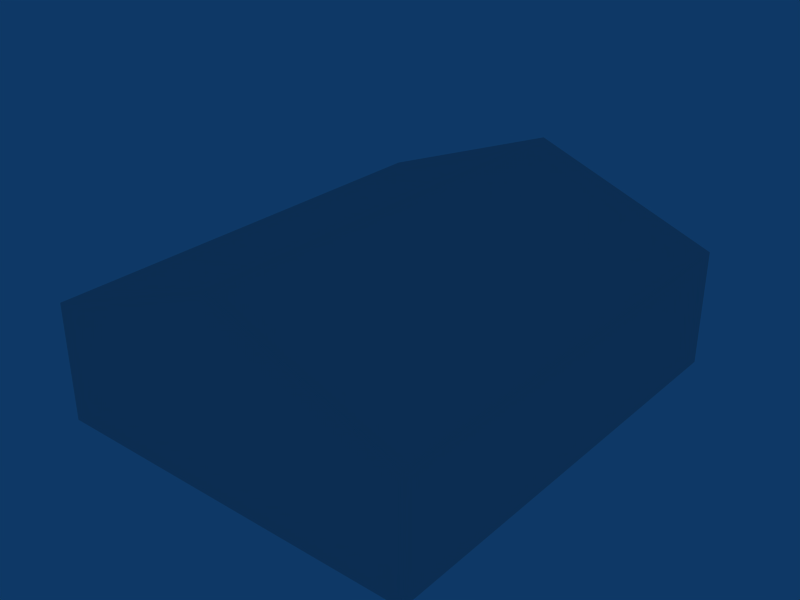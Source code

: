 # Source: ebfn_building_ref_033.blend  (saved by Blender 2.79.0; exported with 4.5.12 LTS)
import bpy
from mathutils import Matrix  # noqa: F401  (used for matrix-valued properties, if any)

bpy.ops.wm.read_factory_settings(use_empty=True)
scene = bpy.context.scene
scene.name = 'Scene'

# ---- collections
col_collection_1 = bpy.data.collections.new('Collection 1'); scene.collection.children.link(col_collection_1)

# ---- materials (node trees are filled in below, after node groups)
mat_material = bpy.data.materials.new('Material')
mat_material.alpha_threshold = 0.0
mat_material.roughness = 0.5

# ---- material node trees

# ---- world
world_world = bpy.data.worlds.new('World'); scene.world = world_world
world_world.color = (0.05656, 0.2208, 0.4)
world_world.use_sun_shadow = False
world_world.sun_shadow_jitter_overblur = 0.0
world_world.cycles.sampling_method = 'NONE'
world_world.cycles.sample_map_resolution = 256

# ---- meshes
me_cube_001 = bpy.data.meshes.new('Cube.001')
me_cube_001.from_pydata([(8.0, -9.5, -1.0), (8.0, 9.5, -1.0), (-8.0, 9.5, -1.0), (-8.0, -9.5, -1.0), (8.0, -9.5, 4.0), (8.0, 9.5, 4.0), (-8.0, 9.5, 4.0), (-8.0, -9.5, 4.0), (2.384e-06, -9.5, 7.0), (-3.815e-06, 9.5, 7.0)], [], [(0, 1, 5, 4), (1, 2, 6, 5), (2, 3, 7, 6), (3, 0, 4, 7), (4, 8, 7), (7, 8, 9, 6), (6, 9, 5), (5, 9, 8, 4)])
_uv = me_cube_001.uv_layers.new(name='UVTex')
_uv.uv.foreach_set('vector', [0.2812, 0.03125, 0.4688, 0.03125, 0.4688, 0.2188, 0.2812, 0.2188, 0.2812, 0.03125, 0.4688, 0.03125, 0.4688, 0.2188, 0.2812, 0.2188, 0.2812, 0.03125, 0.4688, 0.03125, 0.4688, 0.2188, 0.2812, 0.2188, 0.2812, 0.03125, 0.4688, 0.03125, 0.4688, 0.2188, 0.2812, 0.2188, 0.2812, 0.03125, 0.4688, 0.03125, 0.4688, 0.2188, 0.03125, 0.2812, 0.2188, 0.2812, 0.2188, 0.4688, 0.03125, 0.4688, 0.2812, 0.03125, 0.4688, 0.03125, 0.4688, 0.2188, 0.03125, 0.2812, 0.2188, 0.2812, 0.2188, 0.4688, 0.03125, 0.4688])
me_cube_001.materials.append(mat_material)
me_cube_001.use_remesh_preserve_volume = False
me_cube_001.use_remesh_preserve_attributes = False
me_cube_001.use_mirror_vertex_groups = False
me_cube_001.update()

# ---- objects
ob_cube = bpy.data.objects.new('Cube', me_cube_001)

# ---- transforms, parenting, visibility, modifiers, constraints
ob_cube.location = (0.0, 0.0, 1.0)
ob_cube.lock_rotations_4d = False
ob_cube.empty_display_type = 'ARROWS'
ob_cube.lineart.crease_threshold = 0.0

# ---- collection membership
col_collection_1.objects.link(ob_cube)

# ---- scene / render settings (as saved in the file)
scene.frame_start = 1; scene.frame_end = 250; scene.frame_set(1)
scene.render.engine = 'BLENDER_EEVEE_NEXT'
scene.render.image_settings.file_format = 'JPEG'
scene.render.image_settings.color_mode = 'RGB'
scene.render.image_settings.compression = 90
scene.render.resolution_x = 800
scene.render.resolution_y = 600
scene.render.pixel_aspect_x = 100.0
scene.render.pixel_aspect_y = 100.0
scene.render.fps = 25
scene.render.dither_intensity = 0.0
scene.render.use_compositing = False
scene.render.use_sequencer = False
scene.render.bake_margin = 2
scene.render.bake_bias = 0.0
scene.render.use_stamp_time = False
scene.render.use_stamp_date = False
scene.render.use_stamp_frame = False
scene.render.use_stamp_camera = False
scene.render.use_stamp_scene = False
scene.render.use_stamp_filename = False
scene.render.use_stamp_render_time = False
scene.render.stamp_font_size = 0
scene.cycles.use_denoising = False
scene.cycles.samples = 10
scene.cycles.sampling_pattern = 'TABULATED_SOBOL'
scene.cycles.light_sampling_threshold = 0.0
scene.cycles.use_adaptive_sampling = False
scene.cycles.use_light_tree = False
scene.cycles.blur_glossy = 0.0
scene.cycles.volume_bounces = 1
scene.cycles.pixel_filter_type = 'GAUSSIAN'
scene.cycles.sample_clamp_indirect = 0.0
scene.view_settings.view_transform = 'Raw'
bpy.context.view_layer.update()

# ---- added for rendering (the .blend has no active camera): camera
cam_auto = bpy.data.cameras.new('AutoCamera')
cam_auto.lens = 50.0
cam_auto.sensor_width = 36.0
cam_auto.clip_end = 1000.0
ob_auto_camera = bpy.data.objects.new('AutoCamera', cam_auto)
scene.collection.objects.link(ob_auto_camera)
ob_auto_camera.location = (24.1446, -28.9736, 23.3157)
ob_auto_camera.rotation_euler = (1.09748, -7.21219e-08, 0.694738)
scene.camera = ob_auto_camera
bpy.context.view_layer.update()
